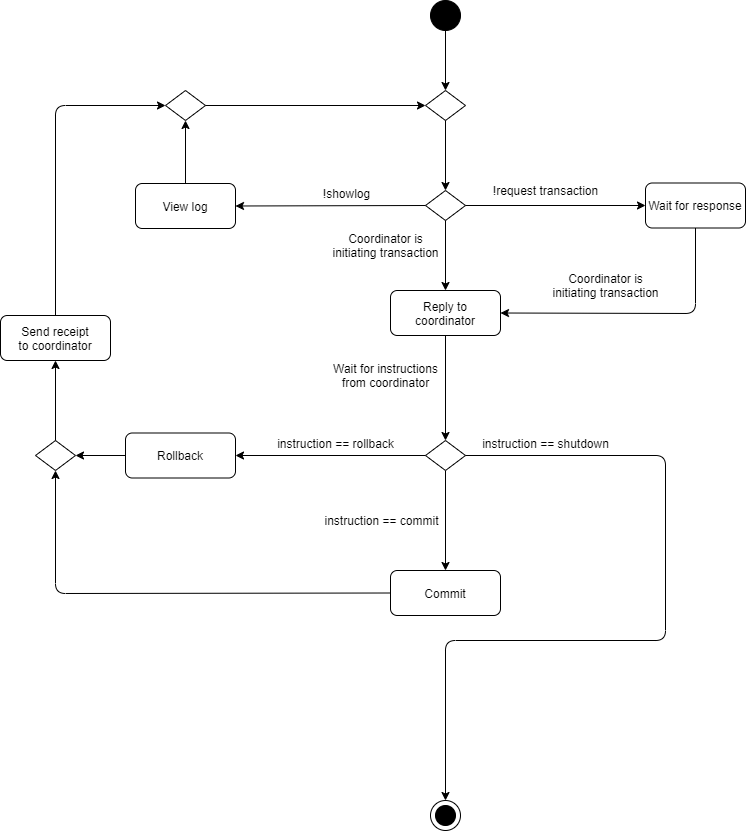

The diagram above was exported from draw.io. Its source (the exported page's mxGraphModel, read from the mxfile embedded in the PNG):
<mxGraphModel dx="2249" dy="1931" grid="1" gridSize="10" guides="1" tooltips="1" connect="1" arrows="1" fold="1" page="1" pageScale="1" pageWidth="827" pageHeight="1169" math="0" shadow="0">
  <root>
    <mxCell id="0" />
    <mxCell id="1" parent="0" />
    <mxCell id="2" value="" style="ellipse;whiteSpace=wrap;html=1;aspect=fixed;gradientColor=none;fillColor=#000000;" vertex="1" parent="1">
      <mxGeometry x="205" y="-20" width="30" height="30" as="geometry" />
    </mxCell>
    <mxCell id="3" value="" style="rhombus;whiteSpace=wrap;html=1;fillColor=#FFFFFF;gradientColor=none;" vertex="1" parent="1">
      <mxGeometry x="200" y="170" width="40" height="30" as="geometry" />
    </mxCell>
    <mxCell id="4" value="" style="endArrow=classic;html=1;exitX=0.5;exitY=1;exitDx=0;exitDy=0;entryX=0.5;entryY=0;entryDx=0;entryDy=0;" edge="1" source="3" target="7" parent="1">
      <mxGeometry width="50" height="50" relative="1" as="geometry">
        <mxPoint x="380" y="330" as="sourcePoint" />
        <mxPoint x="410" y="185" as="targetPoint" />
      </mxGeometry>
    </mxCell>
    <mxCell id="5" value="" style="endArrow=classic;html=1;exitX=0.5;exitY=1;exitDx=0;exitDy=0;entryX=0.5;entryY=0;entryDx=0;entryDy=0;" edge="1" source="2" target="9" parent="1">
      <mxGeometry width="50" height="50" relative="1" as="geometry">
        <mxPoint x="130" y="190" as="sourcePoint" />
        <mxPoint x="220" y="70" as="targetPoint" />
      </mxGeometry>
    </mxCell>
    <mxCell id="6" value="Coordinator is&lt;br&gt;initiating transaction" style="text;html=1;align=center;verticalAlign=middle;resizable=0;points=[];autosize=1;" vertex="1" parent="1">
      <mxGeometry x="100" y="210" width="120" height="30" as="geometry" />
    </mxCell>
    <mxCell id="7" value="Reply to&lt;br&gt;coordinator" style="rounded=1;whiteSpace=wrap;html=1;fillColor=#FFFFFF;gradientColor=none;" vertex="1" parent="1">
      <mxGeometry x="165" y="270" width="110" height="45" as="geometry" />
    </mxCell>
    <mxCell id="8" value="" style="endArrow=classic;html=1;exitX=0.5;exitY=1;exitDx=0;exitDy=0;entryX=0.5;entryY=0;entryDx=0;entryDy=0;" edge="1" source="7" target="21" parent="1">
      <mxGeometry width="50" height="50" relative="1" as="geometry">
        <mxPoint x="490" y="300" as="sourcePoint" />
        <mxPoint x="220" y="400" as="targetPoint" />
      </mxGeometry>
    </mxCell>
    <mxCell id="9" value="" style="rhombus;whiteSpace=wrap;html=1;fillColor=#FFFFFF;gradientColor=none;" vertex="1" parent="1">
      <mxGeometry x="200" y="70" width="40" height="30" as="geometry" />
    </mxCell>
    <mxCell id="10" value="" style="endArrow=classic;html=1;exitX=0.5;exitY=1;exitDx=0;exitDy=0;entryX=0.5;entryY=0;entryDx=0;entryDy=0;" edge="1" source="9" target="3" parent="1">
      <mxGeometry width="50" height="50" relative="1" as="geometry">
        <mxPoint x="70" y="120" as="sourcePoint" />
        <mxPoint x="120" y="70" as="targetPoint" />
      </mxGeometry>
    </mxCell>
    <mxCell id="11" value="" style="endArrow=classic;html=1;entryX=0;entryY=0.5;entryDx=0;entryDy=0;" edge="1" target="13" parent="1">
      <mxGeometry width="50" height="50" relative="1" as="geometry">
        <mxPoint x="240" y="185" as="sourcePoint" />
        <mxPoint x="420" y="185" as="targetPoint" />
      </mxGeometry>
    </mxCell>
    <mxCell id="12" value="!request transaction" style="text;html=1;align=center;verticalAlign=middle;resizable=0;points=[];autosize=1;" vertex="1" parent="1">
      <mxGeometry x="260" y="160" width="120" height="20" as="geometry" />
    </mxCell>
    <mxCell id="13" value="Wait for response" style="rounded=1;whiteSpace=wrap;html=1;fillColor=#FFFFFF;gradientColor=none;" vertex="1" parent="1">
      <mxGeometry x="420" y="162.5" width="100" height="45" as="geometry" />
    </mxCell>
    <mxCell id="14" value="" style="endArrow=classic;html=1;exitX=0.5;exitY=1;exitDx=0;exitDy=0;entryX=1;entryY=0.5;entryDx=0;entryDy=0;" edge="1" source="13" target="7" parent="1">
      <mxGeometry width="50" height="50" relative="1" as="geometry">
        <mxPoint x="480" y="340" as="sourcePoint" />
        <mxPoint x="530" y="290" as="targetPoint" />
        <Array as="points">
          <mxPoint x="470" y="293" />
        </Array>
      </mxGeometry>
    </mxCell>
    <mxCell id="15" value="Coordinator is&lt;br&gt;initiating transaction" style="text;html=1;align=center;verticalAlign=middle;resizable=0;points=[];autosize=1;" vertex="1" parent="1">
      <mxGeometry x="320" y="250" width="120" height="30" as="geometry" />
    </mxCell>
    <mxCell id="16" value="" style="endArrow=classic;html=1;exitX=0;exitY=0.5;exitDx=0;exitDy=0;entryX=1;entryY=0.5;entryDx=0;entryDy=0;" edge="1" source="3" target="18" parent="1">
      <mxGeometry width="50" height="50" relative="1" as="geometry">
        <mxPoint x="80" y="190" as="sourcePoint" />
        <mxPoint x="40" y="185" as="targetPoint" />
      </mxGeometry>
    </mxCell>
    <mxCell id="17" value="!showlog" style="text;html=1;align=center;verticalAlign=middle;resizable=0;points=[];autosize=1;" vertex="1" parent="1">
      <mxGeometry x="91" y="163" width="60" height="20" as="geometry" />
    </mxCell>
    <mxCell id="18" value="View log" style="rounded=1;whiteSpace=wrap;html=1;fillColor=#FFFFFF;gradientColor=none;" vertex="1" parent="1">
      <mxGeometry x="-90" y="163" width="100" height="45" as="geometry" />
    </mxCell>
    <mxCell id="19" value="" style="endArrow=classic;html=1;exitX=0.5;exitY=1;exitDx=0;exitDy=0;entryX=0.5;entryY=0;entryDx=0;entryDy=0;" edge="1" source="21" target="23" parent="1">
      <mxGeometry width="50" height="50" relative="1" as="geometry">
        <mxPoint x="222" y="490" as="sourcePoint" />
        <mxPoint x="220" y="540" as="targetPoint" />
      </mxGeometry>
    </mxCell>
    <mxCell id="20" value="&lt;span&gt;Wait for instructions&lt;/span&gt;&lt;br&gt;&lt;span&gt;from coordinator&lt;/span&gt;" style="text;html=1;align=center;verticalAlign=middle;resizable=0;points=[];autosize=1;" vertex="1" parent="1">
      <mxGeometry x="100" y="340" width="120" height="30" as="geometry" />
    </mxCell>
    <mxCell id="21" value="" style="rhombus;whiteSpace=wrap;html=1;fillColor=#FFFFFF;gradientColor=none;" vertex="1" parent="1">
      <mxGeometry x="200" y="420" width="40" height="30" as="geometry" />
    </mxCell>
    <mxCell id="22" value="instruction == commit" style="text;html=1;align=center;verticalAlign=middle;resizable=0;points=[];autosize=1;" vertex="1" parent="1">
      <mxGeometry x="91" y="490" width="130" height="20" as="geometry" />
    </mxCell>
    <mxCell id="23" value="Commit" style="rounded=1;whiteSpace=wrap;html=1;fillColor=#FFFFFF;gradientColor=none;" vertex="1" parent="1">
      <mxGeometry x="165" y="550" width="110" height="45" as="geometry" />
    </mxCell>
    <mxCell id="24" value="" style="endArrow=classic;html=1;exitX=0;exitY=0.5;exitDx=0;exitDy=0;entryX=0.5;entryY=1;entryDx=0;entryDy=0;" edge="1" source="23" target="28" parent="1">
      <mxGeometry width="50" height="50" relative="1" as="geometry">
        <mxPoint x="40" y="610" as="sourcePoint" />
        <mxPoint x="-50" y="573" as="targetPoint" />
        <Array as="points">
          <mxPoint x="-170" y="573" />
        </Array>
      </mxGeometry>
    </mxCell>
    <mxCell id="25" value="Rollback" style="rounded=1;whiteSpace=wrap;html=1;fillColor=#FFFFFF;gradientColor=none;" vertex="1" parent="1">
      <mxGeometry x="-100" y="412.5" width="110" height="45" as="geometry" />
    </mxCell>
    <mxCell id="26" value="" style="endArrow=classic;html=1;exitX=0;exitY=0.5;exitDx=0;exitDy=0;entryX=1;entryY=0.5;entryDx=0;entryDy=0;" edge="1" source="21" target="25" parent="1">
      <mxGeometry width="50" height="50" relative="1" as="geometry">
        <mxPoint x="100" y="490" as="sourcePoint" />
        <mxPoint x="150" y="440" as="targetPoint" />
      </mxGeometry>
    </mxCell>
    <mxCell id="27" value="instruction == rollback" style="text;html=1;align=center;verticalAlign=middle;resizable=0;points=[];autosize=1;" vertex="1" parent="1">
      <mxGeometry x="45" y="412.5" width="130" height="20" as="geometry" />
    </mxCell>
    <mxCell id="28" value="" style="rhombus;whiteSpace=wrap;html=1;fillColor=#FFFFFF;gradientColor=none;" vertex="1" parent="1">
      <mxGeometry x="-190" y="420" width="40" height="30" as="geometry" />
    </mxCell>
    <mxCell id="29" value="" style="endArrow=classic;html=1;exitX=0;exitY=0.5;exitDx=0;exitDy=0;entryX=1;entryY=0.5;entryDx=0;entryDy=0;" edge="1" source="25" target="28" parent="1">
      <mxGeometry width="50" height="50" relative="1" as="geometry">
        <mxPoint x="-110" y="550" as="sourcePoint" />
        <mxPoint x="-60" y="500" as="targetPoint" />
      </mxGeometry>
    </mxCell>
    <mxCell id="30" value="" style="endArrow=classic;html=1;exitX=0.5;exitY=0;exitDx=0;exitDy=0;entryX=0.5;entryY=1;entryDx=0;entryDy=0;" edge="1" source="28" target="31" parent="1">
      <mxGeometry width="50" height="50" relative="1" as="geometry">
        <mxPoint x="-180" y="360" as="sourcePoint" />
        <mxPoint x="-170" y="350" as="targetPoint" />
      </mxGeometry>
    </mxCell>
    <mxCell id="31" value="Send receipt&lt;br&gt;to coordinator" style="rounded=1;whiteSpace=wrap;html=1;fillColor=#FFFFFF;gradientColor=none;" vertex="1" parent="1">
      <mxGeometry x="-225" y="295" width="110" height="45" as="geometry" />
    </mxCell>
    <mxCell id="32" value="" style="rhombus;whiteSpace=wrap;html=1;fillColor=#FFFFFF;gradientColor=none;" vertex="1" parent="1">
      <mxGeometry x="-60" y="70" width="40" height="30" as="geometry" />
    </mxCell>
    <mxCell id="33" value="" style="endArrow=classic;html=1;exitX=0.5;exitY=0;exitDx=0;exitDy=0;entryX=0;entryY=0.5;entryDx=0;entryDy=0;" edge="1" source="31" target="32" parent="1">
      <mxGeometry width="50" height="50" relative="1" as="geometry">
        <mxPoint x="-180" y="200" as="sourcePoint" />
        <mxPoint x="-130" y="150" as="targetPoint" />
        <Array as="points">
          <mxPoint x="-170" y="85" />
        </Array>
      </mxGeometry>
    </mxCell>
    <mxCell id="34" value="" style="endArrow=classic;html=1;exitX=0.5;exitY=0;exitDx=0;exitDy=0;" edge="1" source="18" target="32" parent="1">
      <mxGeometry width="50" height="50" relative="1" as="geometry">
        <mxPoint x="10" y="150" as="sourcePoint" />
        <mxPoint x="60" y="100" as="targetPoint" />
      </mxGeometry>
    </mxCell>
    <mxCell id="35" value="" style="endArrow=classic;html=1;exitX=1;exitY=0.5;exitDx=0;exitDy=0;entryX=0;entryY=0.5;entryDx=0;entryDy=0;" edge="1" source="32" target="9" parent="1">
      <mxGeometry width="50" height="50" relative="1" as="geometry">
        <mxPoint x="90" y="120" as="sourcePoint" />
        <mxPoint x="140" y="70" as="targetPoint" />
      </mxGeometry>
    </mxCell>
    <mxCell id="36" value="instruction == shutdown" style="text;html=1;align=center;verticalAlign=middle;resizable=0;points=[];autosize=1;" vertex="1" parent="1">
      <mxGeometry x="250" y="412.5" width="140" height="20" as="geometry" />
    </mxCell>
    <mxCell id="37" value="" style="endArrow=classic;html=1;exitX=1;exitY=0.5;exitDx=0;exitDy=0;entryX=0.5;entryY=0;entryDx=0;entryDy=0;" edge="1" source="21" target="38" parent="1">
      <mxGeometry width="50" height="50" relative="1" as="geometry">
        <mxPoint x="370" y="510" as="sourcePoint" />
        <mxPoint x="220" y="760" as="targetPoint" />
        <Array as="points">
          <mxPoint x="440" y="435" />
          <mxPoint x="440" y="620" />
          <mxPoint x="220" y="620" />
        </Array>
      </mxGeometry>
    </mxCell>
    <mxCell id="38" value="" style="ellipse;whiteSpace=wrap;html=1;aspect=fixed;gradientColor=none;fillColor=#FFFFFF;" vertex="1" parent="1">
      <mxGeometry x="205" y="780" width="30" height="30" as="geometry" />
    </mxCell>
    <mxCell id="39" value="" style="ellipse;whiteSpace=wrap;html=1;aspect=fixed;fillColor=#000000;gradientColor=none;" vertex="1" parent="1">
      <mxGeometry x="210" y="785" width="20" height="20" as="geometry" />
    </mxCell>
  </root>
</mxGraphModel>